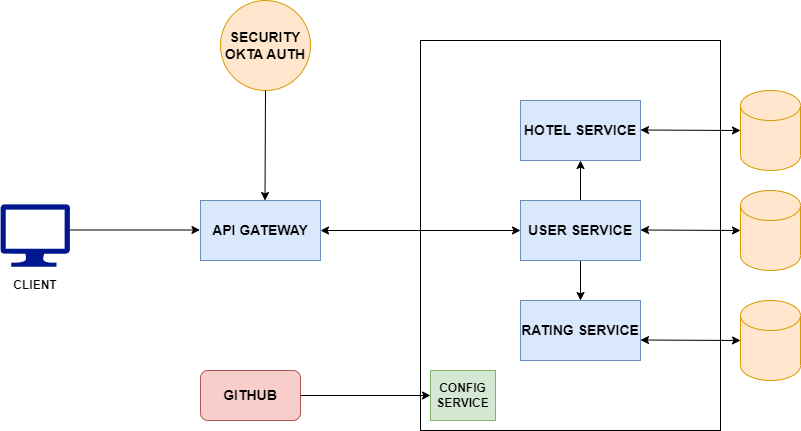

The diagram above was exported from draw.io. Its source (the exported page's mxGraphModel, read from the mxfile embedded in the PNG):
<mxGraphModel dx="1034" dy="605" grid="1" gridSize="10" guides="1" tooltips="1" connect="1" arrows="1" fold="1" page="1" pageScale="1" pageWidth="850" pageHeight="1100" math="0" shadow="0">
  <root>
    <mxCell id="0" />
    <mxCell id="1" parent="0" />
    <mxCell id="3q8Oi9wjPfMG_DpXNlBd-4" value="" style="shape=cylinder3;whiteSpace=wrap;html=1;boundedLbl=1;backgroundOutline=1;size=15;fillColor=#ffe6cc;strokeColor=#d79b00;" vertex="1" parent="1">
      <mxGeometry x="750" y="180" width="60" height="80" as="geometry" />
    </mxCell>
    <mxCell id="3q8Oi9wjPfMG_DpXNlBd-5" value="" style="shape=cylinder3;whiteSpace=wrap;html=1;boundedLbl=1;backgroundOutline=1;size=15;fillColor=#ffe6cc;strokeColor=#d79b00;" vertex="1" parent="1">
      <mxGeometry x="750" y="280" width="60" height="80" as="geometry" />
    </mxCell>
    <mxCell id="3q8Oi9wjPfMG_DpXNlBd-6" value="" style="shape=cylinder3;whiteSpace=wrap;html=1;boundedLbl=1;backgroundOutline=1;size=15;fillColor=#ffe6cc;strokeColor=#d79b00;" vertex="1" parent="1">
      <mxGeometry x="750" y="390" width="60" height="80" as="geometry" />
    </mxCell>
    <mxCell id="3q8Oi9wjPfMG_DpXNlBd-65" value="" style="rounded=0;whiteSpace=wrap;html=1;" vertex="1" parent="1">
      <mxGeometry x="430" y="130" width="300" height="390" as="geometry" />
    </mxCell>
    <mxCell id="3q8Oi9wjPfMG_DpXNlBd-66" value="&lt;b&gt;&lt;font style=&quot;font-size: 14px;&quot;&gt;HOTEL SERVICE&lt;/font&gt;&lt;/b&gt;" style="whiteSpace=wrap;html=1;fillColor=#dae8fc;strokeColor=#6c8ebf;" vertex="1" parent="1">
      <mxGeometry x="530" y="190" width="120" height="60" as="geometry" />
    </mxCell>
    <mxCell id="3q8Oi9wjPfMG_DpXNlBd-69" value="" style="edgeStyle=orthogonalEdgeStyle;rounded=0;orthogonalLoop=1;jettySize=auto;html=1;" edge="1" parent="1" source="3q8Oi9wjPfMG_DpXNlBd-67" target="3q8Oi9wjPfMG_DpXNlBd-66">
      <mxGeometry relative="1" as="geometry" />
    </mxCell>
    <mxCell id="3q8Oi9wjPfMG_DpXNlBd-72" value="" style="edgeStyle=orthogonalEdgeStyle;rounded=0;orthogonalLoop=1;jettySize=auto;html=1;" edge="1" parent="1" source="3q8Oi9wjPfMG_DpXNlBd-67" target="3q8Oi9wjPfMG_DpXNlBd-68">
      <mxGeometry relative="1" as="geometry" />
    </mxCell>
    <mxCell id="3q8Oi9wjPfMG_DpXNlBd-67" value="&lt;b&gt;&lt;font style=&quot;font-size: 14px;&quot;&gt;USER SERVICE&lt;/font&gt;&lt;/b&gt;" style="whiteSpace=wrap;html=1;fillColor=#dae8fc;strokeColor=#6c8ebf;" vertex="1" parent="1">
      <mxGeometry x="530" y="290" width="120" height="60" as="geometry" />
    </mxCell>
    <mxCell id="3q8Oi9wjPfMG_DpXNlBd-68" value="&lt;b&gt;&lt;font style=&quot;font-size: 14px;&quot;&gt;RATING SERVICE&lt;/font&gt;&lt;/b&gt;" style="whiteSpace=wrap;html=1;fillColor=#dae8fc;strokeColor=#6c8ebf;" vertex="1" parent="1">
      <mxGeometry x="530" y="390" width="120" height="60" as="geometry" />
    </mxCell>
    <mxCell id="3q8Oi9wjPfMG_DpXNlBd-76" value="" style="endArrow=classic;startArrow=classic;html=1;rounded=0;entryX=0;entryY=0.5;entryDx=0;entryDy=0;entryPerimeter=0;" edge="1" parent="1" target="3q8Oi9wjPfMG_DpXNlBd-4">
      <mxGeometry width="50" height="50" relative="1" as="geometry">
        <mxPoint x="650" y="219.5" as="sourcePoint" />
        <mxPoint x="710" y="219.5" as="targetPoint" />
      </mxGeometry>
    </mxCell>
    <mxCell id="3q8Oi9wjPfMG_DpXNlBd-77" value="" style="endArrow=classic;startArrow=classic;html=1;rounded=0;entryX=0;entryY=0.5;entryDx=0;entryDy=0;entryPerimeter=0;" edge="1" parent="1">
      <mxGeometry width="50" height="50" relative="1" as="geometry">
        <mxPoint x="650" y="319.5" as="sourcePoint" />
        <mxPoint x="750" y="320" as="targetPoint" />
      </mxGeometry>
    </mxCell>
    <mxCell id="3q8Oi9wjPfMG_DpXNlBd-81" value="" style="endArrow=classic;startArrow=classic;html=1;rounded=0;entryX=0;entryY=0.5;entryDx=0;entryDy=0;entryPerimeter=0;" edge="1" parent="1">
      <mxGeometry width="50" height="50" relative="1" as="geometry">
        <mxPoint x="650" y="429.5" as="sourcePoint" />
        <mxPoint x="750" y="430" as="targetPoint" />
      </mxGeometry>
    </mxCell>
    <mxCell id="3q8Oi9wjPfMG_DpXNlBd-82" value="&lt;font style=&quot;font-size: 14px;&quot;&gt;&lt;b&gt;API GATEWAY&lt;/b&gt;&lt;/font&gt;" style="rounded=0;whiteSpace=wrap;html=1;fillColor=#dae8fc;strokeColor=#6c8ebf;" vertex="1" parent="1">
      <mxGeometry x="210" y="290" width="120" height="60" as="geometry" />
    </mxCell>
    <mxCell id="3q8Oi9wjPfMG_DpXNlBd-83" value="&lt;font style=&quot;font-size: 14px;&quot;&gt;&lt;b&gt;GITHUB&lt;/b&gt;&lt;/font&gt;" style="rounded=1;whiteSpace=wrap;html=1;fillColor=#f8cecc;strokeColor=#b85450;" vertex="1" parent="1">
      <mxGeometry x="210" y="460" width="100" height="50" as="geometry" />
    </mxCell>
    <mxCell id="3q8Oi9wjPfMG_DpXNlBd-84" value="&lt;b&gt;CONFIG&lt;br&gt;SERVICE&lt;/b&gt;" style="rounded=0;whiteSpace=wrap;html=1;fillColor=#d5e8d4;strokeColor=#82b366;" vertex="1" parent="1">
      <mxGeometry x="440" y="460" width="65" height="50" as="geometry" />
    </mxCell>
    <mxCell id="3q8Oi9wjPfMG_DpXNlBd-88" value="" style="endArrow=classic;html=1;rounded=0;entryX=0;entryY=0.5;entryDx=0;entryDy=0;" edge="1" parent="1" source="3q8Oi9wjPfMG_DpXNlBd-83" target="3q8Oi9wjPfMG_DpXNlBd-84">
      <mxGeometry width="50" height="50" relative="1" as="geometry">
        <mxPoint x="320" y="484.5" as="sourcePoint" />
        <mxPoint x="370" y="485" as="targetPoint" />
      </mxGeometry>
    </mxCell>
    <mxCell id="3q8Oi9wjPfMG_DpXNlBd-90" value="" style="endArrow=classic;startArrow=classic;html=1;rounded=0;exitX=1;exitY=0.5;exitDx=0;exitDy=0;" edge="1" parent="1" source="3q8Oi9wjPfMG_DpXNlBd-82" target="3q8Oi9wjPfMG_DpXNlBd-67">
      <mxGeometry width="50" height="50" relative="1" as="geometry">
        <mxPoint x="420" y="360" as="sourcePoint" />
        <mxPoint x="470" y="310" as="targetPoint" />
      </mxGeometry>
    </mxCell>
    <mxCell id="3q8Oi9wjPfMG_DpXNlBd-91" value="&lt;b&gt;&lt;font style=&quot;font-size: 14px;&quot;&gt;SECURITY&lt;/font&gt;&lt;br&gt;&lt;font style=&quot;font-size: 14px;&quot;&gt;OKTA AUTH&lt;/font&gt;&lt;/b&gt;" style="ellipse;whiteSpace=wrap;html=1;aspect=fixed;fillColor=#ffe6cc;strokeColor=#d79b00;" vertex="1" parent="1">
      <mxGeometry x="230" y="90" width="90" height="90" as="geometry" />
    </mxCell>
    <mxCell id="3q8Oi9wjPfMG_DpXNlBd-92" value="" style="endArrow=classic;html=1;rounded=0;" edge="1" parent="1">
      <mxGeometry width="50" height="50" relative="1" as="geometry">
        <mxPoint x="275" y="180" as="sourcePoint" />
        <mxPoint x="274.5" y="290" as="targetPoint" />
      </mxGeometry>
    </mxCell>
    <mxCell id="3q8Oi9wjPfMG_DpXNlBd-97" value="" style="sketch=0;aspect=fixed;pointerEvents=1;shadow=0;dashed=0;html=1;strokeColor=none;labelPosition=center;verticalLabelPosition=bottom;verticalAlign=top;align=center;fillColor=#00188D;shape=mxgraph.azure.computer" vertex="1" parent="1">
      <mxGeometry x="10" y="293.75" width="69.44" height="62.5" as="geometry" />
    </mxCell>
    <mxCell id="3q8Oi9wjPfMG_DpXNlBd-98" value="" style="endArrow=classic;html=1;rounded=0;entryX=0;entryY=0.5;entryDx=0;entryDy=0;" edge="1" parent="1">
      <mxGeometry width="50" height="50" relative="1" as="geometry">
        <mxPoint x="79.44" y="319.5" as="sourcePoint" />
        <mxPoint x="209.44" y="319.5" as="targetPoint" />
      </mxGeometry>
    </mxCell>
    <mxCell id="3q8Oi9wjPfMG_DpXNlBd-100" value="&lt;b&gt;CLIENT&lt;/b&gt;" style="text;html=1;strokeColor=none;fillColor=none;align=center;verticalAlign=middle;whiteSpace=wrap;rounded=0;" vertex="1" parent="1">
      <mxGeometry x="14.720000000000027" y="360" width="60" height="30" as="geometry" />
    </mxCell>
  </root>
</mxGraphModel>